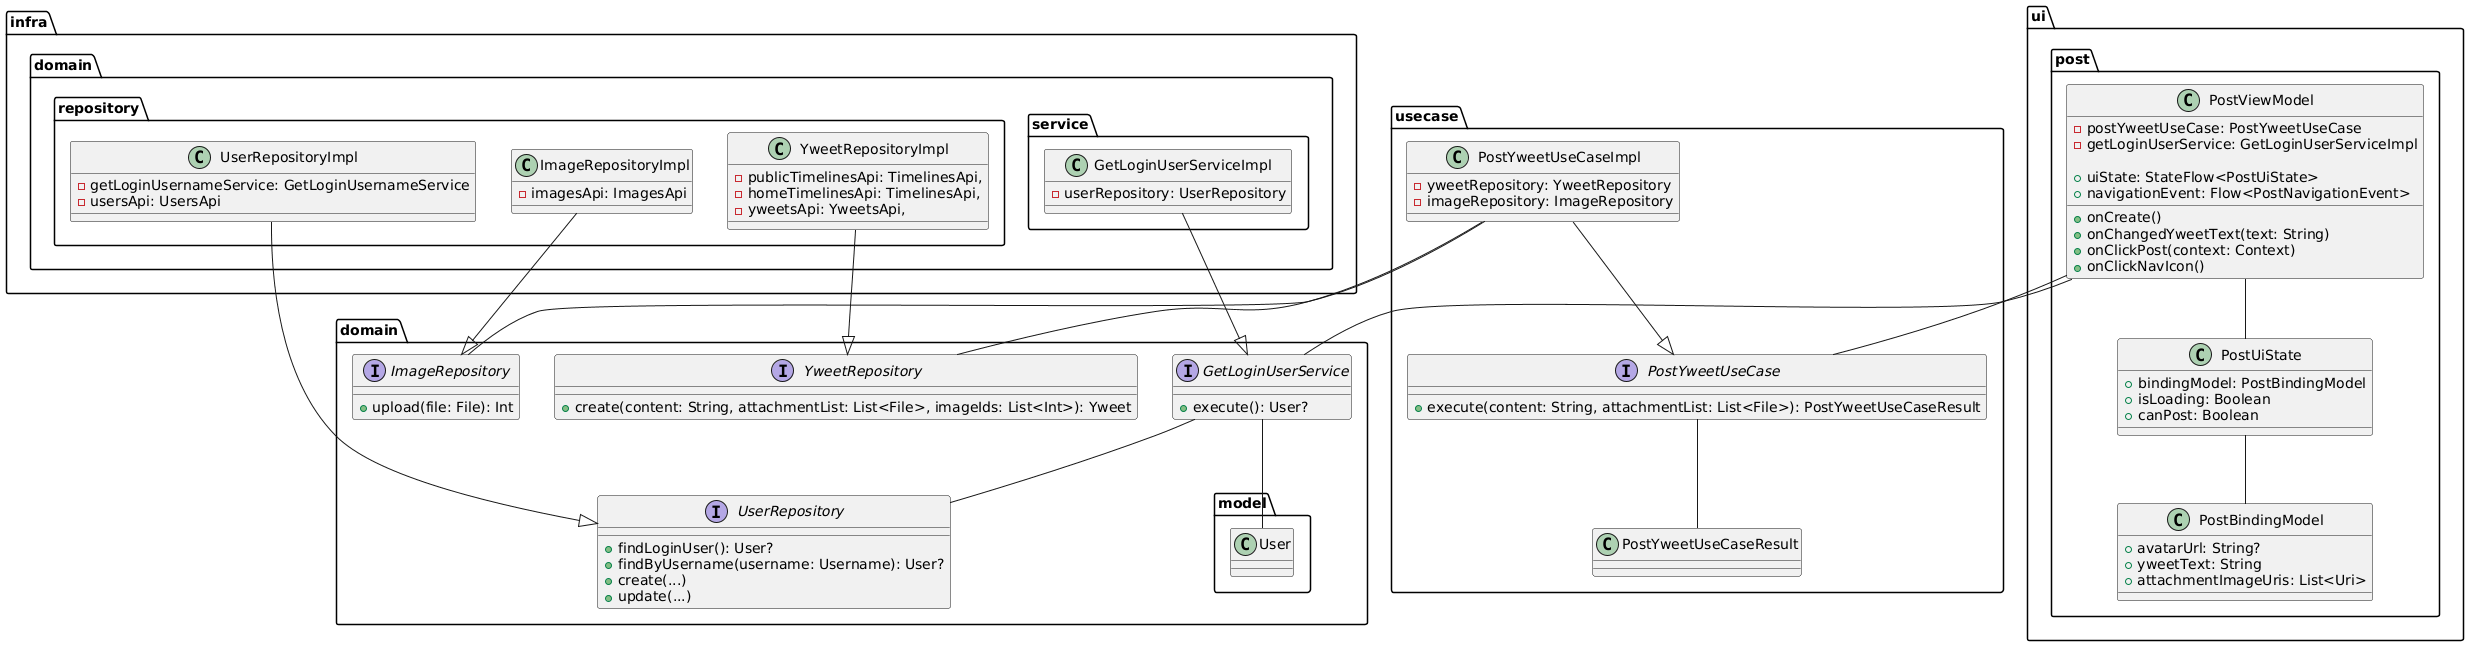

The diagram above was rendered by PlantUML. Its source (embedded in the PNG):
@startuml
package domain {
  package model {
    class User
  }

  interface UserRepository {
    + findLoginUser(): User?
    + findByUsername(username: Username): User?
    + create(...)
    + update(...)
  }

  interface GetLoginUserService {
    + execute(): User?
  }

  interface YweetRepository {
    + create(content: String, attachmentList: List<File>, imageIds: List<Int>): Yweet
  }

  interface ImageRepository {
    + upload(file: File): Int
  }
}

package infra {
  package domain {
    package repository {
      class UserRepositoryImpl {
        - getLoginUsernameService: GetLoginUsernameService
        - usersApi: UsersApi
      }

      class YweetRepositoryImpl {
        - publicTimelinesApi: TimelinesApi,
        - homeTimelinesApi: TimelinesApi,
        - yweetsApi: YweetsApi,
      }

      class ImageRepositoryImpl {
        - imagesApi: ImagesApi
      }
    }
    package service {
      class GetLoginUserServiceImpl {
        - userRepository: UserRepository
      }
    }
  }
}

package usecase {
  interface PostYweetUseCase {
    + execute(content: String, attachmentList: List<File>): PostYweetUseCaseResult
  }

  class PostYweetUseCaseImpl {
    - yweetRepository: YweetRepository
    - imageRepository: ImageRepository
  }

  class PostYweetUseCaseResult
}

package ui.post {
  class PostViewModel {
    - postYweetUseCase: PostYweetUseCase
    - getLoginUserService: GetLoginUserServiceImpl

    + uiState: StateFlow<PostUiState>
    + navigationEvent: Flow<PostNavigationEvent>

    + onCreate()
    + onChangedYweetText(text: String)
    + onClickPost(context: Context)
    + onClickNavIcon()
  }

  class PostUiState {
    + bindingModel: PostBindingModel
    + isLoading: Boolean
    + canPost: Boolean
  }

  class PostBindingModel {
    + avatarUrl: String?
    + yweetText: String
    + attachmentImageUris: List<Uri>
  }
}

GetLoginUserService -- User

GetLoginUserServiceImpl --|> GetLoginUserService
UserRepositoryImpl --|> UserRepository
YweetRepositoryImpl --|> YweetRepository
ImageRepositoryImpl --|> ImageRepository

GetLoginUserService -- UserRepository

PostYweetUseCaseImpl --|> PostYweetUseCase
PostYweetUseCase -- PostYweetUseCaseResult
PostYweetUseCaseImpl -- YweetRepository
PostYweetUseCaseImpl -- ImageRepository

PostViewModel -- PostUiState
PostUiState -- PostBindingModel

PostViewModel -- PostYweetUseCase
PostViewModel -- GetLoginUserService
@enduml